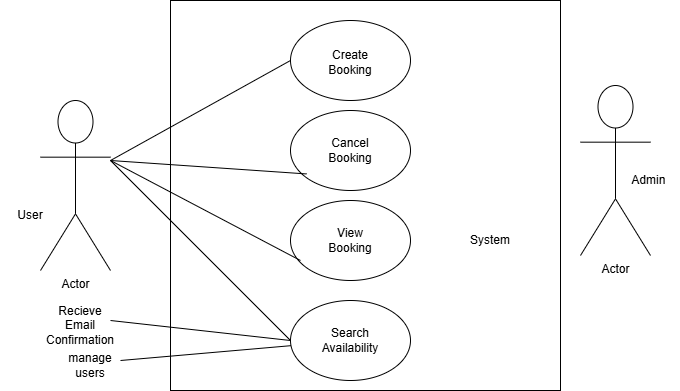

The diagram above was exported from draw.io. Its source (the exported page's mxGraphModel, read from the mxfile embedded in the PNG):
<mxGraphModel dx="605" dy="353" grid="1" gridSize="10" guides="1" tooltips="1" connect="1" arrows="1" fold="1" page="1" pageScale="1" pageWidth="850" pageHeight="1100" math="0" shadow="0">
  <root>
    <mxCell id="0" />
    <mxCell id="1" parent="0" />
    <mxCell id="8vjdBF_OgFaO4PTtseb1-1" value="" style="whiteSpace=wrap;html=1;aspect=fixed;" vertex="1" parent="1">
      <mxGeometry x="280" y="160" width="390" height="390" as="geometry" />
    </mxCell>
    <mxCell id="8vjdBF_OgFaO4PTtseb1-2" value="" style="ellipse;whiteSpace=wrap;html=1;" vertex="1" parent="1">
      <mxGeometry x="400" y="180" width="120" height="80" as="geometry" />
    </mxCell>
    <mxCell id="8vjdBF_OgFaO4PTtseb1-3" value="" style="ellipse;whiteSpace=wrap;html=1;" vertex="1" parent="1">
      <mxGeometry x="400" y="270" width="120" height="80" as="geometry" />
    </mxCell>
    <mxCell id="8vjdBF_OgFaO4PTtseb1-4" value="" style="ellipse;whiteSpace=wrap;html=1;" vertex="1" parent="1">
      <mxGeometry x="400" y="360" width="120" height="80" as="geometry" />
    </mxCell>
    <mxCell id="8vjdBF_OgFaO4PTtseb1-5" value="" style="ellipse;whiteSpace=wrap;html=1;" vertex="1" parent="1">
      <mxGeometry x="400" y="460" width="120" height="80" as="geometry" />
    </mxCell>
    <mxCell id="8vjdBF_OgFaO4PTtseb1-6" value="Create Booking" style="text;html=1;align=center;verticalAlign=middle;whiteSpace=wrap;rounded=0;" vertex="1" parent="1">
      <mxGeometry x="430" y="210" width="60" height="24" as="geometry" />
    </mxCell>
    <mxCell id="8vjdBF_OgFaO4PTtseb1-7" value="Cancel Booking" style="text;html=1;align=center;verticalAlign=middle;whiteSpace=wrap;rounded=0;" vertex="1" parent="1">
      <mxGeometry x="430" y="295" width="60" height="30" as="geometry" />
    </mxCell>
    <mxCell id="8vjdBF_OgFaO4PTtseb1-8" value="View Booking" style="text;html=1;align=center;verticalAlign=middle;whiteSpace=wrap;rounded=0;" vertex="1" parent="1">
      <mxGeometry x="430" y="385" width="60" height="30" as="geometry" />
    </mxCell>
    <mxCell id="8vjdBF_OgFaO4PTtseb1-9" value="Search Availability" style="text;html=1;align=center;verticalAlign=middle;whiteSpace=wrap;rounded=0;" vertex="1" parent="1">
      <mxGeometry x="430" y="485" width="60" height="30" as="geometry" />
    </mxCell>
    <mxCell id="8vjdBF_OgFaO4PTtseb1-10" value="System" style="text;html=1;align=center;verticalAlign=middle;whiteSpace=wrap;rounded=0;" vertex="1" parent="1">
      <mxGeometry x="570" y="385" width="60" height="30" as="geometry" />
    </mxCell>
    <mxCell id="8vjdBF_OgFaO4PTtseb1-14" value="Actor" style="shape=umlActor;verticalLabelPosition=bottom;verticalAlign=top;html=1;outlineConnect=0;" vertex="1" parent="1">
      <mxGeometry x="150" y="260" width="70" height="170" as="geometry" />
    </mxCell>
    <mxCell id="8vjdBF_OgFaO4PTtseb1-16" value="" style="endArrow=none;html=1;rounded=0;exitX=1;exitY=0.353;exitDx=0;exitDy=0;exitPerimeter=0;" edge="1" parent="1" source="8vjdBF_OgFaO4PTtseb1-14">
      <mxGeometry width="50" height="50" relative="1" as="geometry">
        <mxPoint x="350" y="270" as="sourcePoint" />
        <mxPoint x="400" y="220" as="targetPoint" />
      </mxGeometry>
    </mxCell>
    <mxCell id="8vjdBF_OgFaO4PTtseb1-17" value="" style="endArrow=none;html=1;rounded=0;entryX=0.134;entryY=0.793;entryDx=0;entryDy=0;entryPerimeter=0;" edge="1" parent="1" target="8vjdBF_OgFaO4PTtseb1-3">
      <mxGeometry width="50" height="50" relative="1" as="geometry">
        <mxPoint x="220" y="320" as="sourcePoint" />
        <mxPoint x="400" y="330" as="targetPoint" />
        <Array as="points" />
      </mxGeometry>
    </mxCell>
    <mxCell id="8vjdBF_OgFaO4PTtseb1-18" value="" style="endArrow=none;html=1;rounded=0;entryX=0.083;entryY=0.75;entryDx=0;entryDy=0;entryPerimeter=0;" edge="1" parent="1" target="8vjdBF_OgFaO4PTtseb1-4">
      <mxGeometry width="50" height="50" relative="1" as="geometry">
        <mxPoint x="220" y="320" as="sourcePoint" />
        <mxPoint x="410" y="330" as="targetPoint" />
      </mxGeometry>
    </mxCell>
    <mxCell id="8vjdBF_OgFaO4PTtseb1-20" value="" style="endArrow=none;html=1;rounded=0;entryX=0;entryY=0.5;entryDx=0;entryDy=0;entryPerimeter=0;" edge="1" parent="1" target="8vjdBF_OgFaO4PTtseb1-5">
      <mxGeometry width="50" height="50" relative="1" as="geometry">
        <mxPoint x="220" y="320" as="sourcePoint" />
        <mxPoint x="410" y="420" as="targetPoint" />
        <Array as="points" />
      </mxGeometry>
    </mxCell>
    <mxCell id="8vjdBF_OgFaO4PTtseb1-24" value="Actor" style="shape=umlActor;verticalLabelPosition=bottom;verticalAlign=top;html=1;outlineConnect=0;" vertex="1" parent="1">
      <mxGeometry x="690" y="245" width="70" height="170" as="geometry" />
    </mxCell>
    <mxCell id="8vjdBF_OgFaO4PTtseb1-32" value="User" style="text;html=1;align=center;verticalAlign=middle;whiteSpace=wrap;rounded=0;" vertex="1" parent="1">
      <mxGeometry x="110" y="360" width="60" height="30" as="geometry" />
    </mxCell>
    <mxCell id="8vjdBF_OgFaO4PTtseb1-34" value="" style="endArrow=none;html=1;rounded=0;" edge="1" parent="1" target="8vjdBF_OgFaO4PTtseb1-5">
      <mxGeometry width="50" height="50" relative="1" as="geometry">
        <mxPoint x="230" y="520" as="sourcePoint" />
        <mxPoint x="400" y="510" as="targetPoint" />
      </mxGeometry>
    </mxCell>
    <mxCell id="8vjdBF_OgFaO4PTtseb1-35" value="" style="endArrow=none;html=1;rounded=0;" edge="1" parent="1">
      <mxGeometry width="50" height="50" relative="1" as="geometry">
        <mxPoint x="220" y="480" as="sourcePoint" />
        <mxPoint x="400" y="500" as="targetPoint" />
      </mxGeometry>
    </mxCell>
    <mxCell id="8vjdBF_OgFaO4PTtseb1-36" value="manage users" style="text;html=1;align=center;verticalAlign=middle;whiteSpace=wrap;rounded=0;" vertex="1" parent="1">
      <mxGeometry x="170" y="510" width="60" height="30" as="geometry" />
    </mxCell>
    <mxCell id="8vjdBF_OgFaO4PTtseb1-37" value="Recieve Email Confirmation" style="text;html=1;align=center;verticalAlign=middle;whiteSpace=wrap;rounded=0;" vertex="1" parent="1">
      <mxGeometry x="160" y="470" width="60" height="30" as="geometry" />
    </mxCell>
    <mxCell id="8vjdBF_OgFaO4PTtseb1-42" value="Admin&amp;nbsp;" style="text;html=1;align=center;verticalAlign=middle;whiteSpace=wrap;rounded=0;" vertex="1" parent="1">
      <mxGeometry x="730" y="325" width="60" height="30" as="geometry" />
    </mxCell>
  </root>
</mxGraphModel>